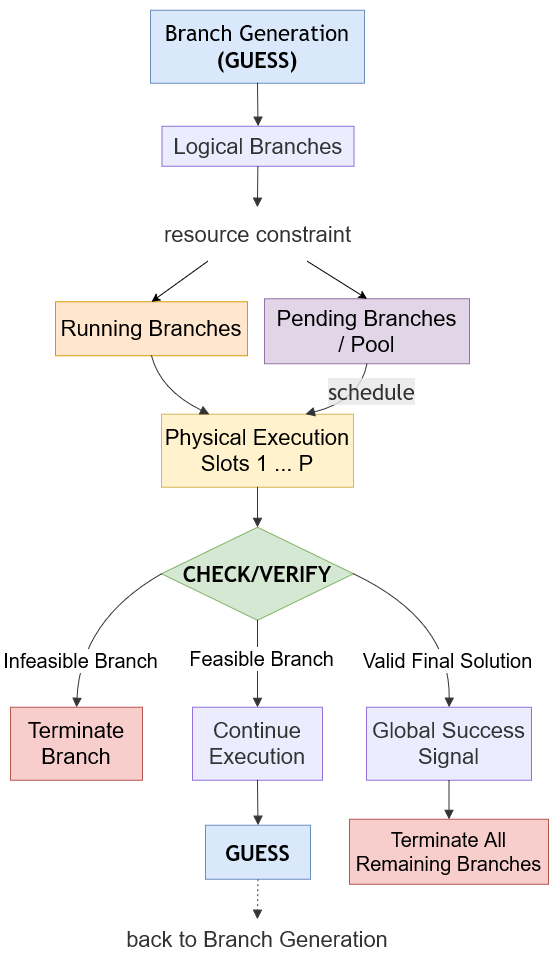

The diagram above was exported from draw.io. Its source (the exported page's mxGraphModel, read from the mxfile embedded in the PNG):
<mxGraphModel dx="1140" dy="490" grid="1" gridSize="10" guides="1" tooltips="1" connect="1" arrows="1" fold="1" page="1" pageScale="1" pageWidth="827" pageHeight="1169" math="0" shadow="0">
  <root>
    <mxCell id="0" />
    <mxCell id="1" parent="0" />
    <UserObject label="" mermaidData="{&#10;  &quot;data&quot;: &quot;flowchart TD\n    %% 1. 顶部：分支生成与逻辑分支\n    BG[\&quot;Branch Generation&lt;br/&gt;(GUESS)\&quot;] --&gt; LB[\&quot;Logical Branches\&quot;]\n    \n    %% 资源约束过渡\n    LB --&gt; RC[\&quot;resource constraint\&quot;]\n    \n    %% 2. 资源受限分流：等待池 vs 活跃分支\n    RC --&gt; PB[\&quot;Pending Branches&lt;br/&gt;/ Pool\&quot;]\n    RC --&gt; AB[\&quot;Active Branches\&quot;]\n    \n    %% 调度进入物理执行槽 (schedule 作为连线标签)\n    AB --&gt; PE[\&quot;Physical Execution&lt;br/&gt;Slots 1 ... P\&quot;]\n    PB --&gt;|schedule| PE\n    \n    %% 3. 校验层\n    PE --&gt; V{VERIFY}\n    \n    %% 4. 三大分支走向\n    %% 4.1 左侧：不可行分支 -&gt; 终止\n    V --&gt; IB[\&quot;Infeasible&lt;br/&gt;Branch\&quot;]\n    IB --&gt; TB[\&quot;Terminate&lt;br/&gt;Branch\&quot;]\n    \n    %% 4.2 中间：可行分支 -&gt; 继续执行 -&gt; 下一轮猜解 -&gt; 虚线回退\n    V --&gt; FB[\&quot;Feasible&lt;br/&gt;Branch\&quot;]\n    FB --&gt; CE[\&quot;Continue&lt;br/&gt;Execution\&quot;]\n    CE --&gt; G[\&quot;GUESS\&quot;]\n    G -.-&gt; B2G[\&quot;back to&lt;br/&gt;Branch Generation\&quot;]\n    \n    %% 4.3 右侧：有效最终解 -&gt; 全局成功信号 -&gt; 终止其余所有分支\n    V --&gt; VS[\&quot;Valid Final&lt;br/&gt;Solution\&quot;]\n    VS --&gt; GSS[\&quot;Global Success&lt;br/&gt;Signal\&quot;]\n    GSS --&gt; TRB[\&quot;Terminate All&lt;br/&gt;Remaining Branches\&quot;]\n\n    %% 样式美化与纯文本处理\n    style RC fill:none,stroke:none\n    style B2G fill:none,stroke:none&quot;,&#10;  &quot;config&quot;: null&#10;}" id="FyEI9wEFEUfIX0FPCrzp-1">
      <mxCell connectable="0" parent="1" style="group;transparentBounds=1;editIcon=1;lockedGroup=0;groupPadding=10;" vertex="1">
        <mxGeometry height="904" width="586" as="geometry" />
      </mxCell>
    </UserObject>
    <UserObject label="&lt;font style=&quot;font-size: 22px;&quot;&gt;Branch Generation&lt;br&gt;&lt;b&gt;(GUESS)&lt;/b&gt;&lt;/font&gt;" mermaidId="n:BG" mermaidBaseStyle="html=1;whiteSpace=wrap;strokeWidth=1;fillColor=light-dark(#ECECFF,#1f2020);strokeColor=light-dark(#9370DB,#cccccc);fontColor=light-dark(#333333,#cccccc);fontFamily=Trebuchet MS,Verdana,Arial,sans-serif;fontSize=16;" mermaidBaseValue="Branch Generation&#10;(GUESS)" id="FyEI9wEFEUfIX0FPCrzp-2">
      <mxCell parent="FyEI9wEFEUfIX0FPCrzp-1" style="html=1;whiteSpace=wrap;strokeWidth=1;fillColor=#dae8fc;strokeColor=#6c8ebf;fontFamily=Trebuchet MS,Verdana,Arial,sans-serif;fontSize=16;" vertex="1">
        <mxGeometry height="73" width="214" x="170" y="20" as="geometry" />
      </mxCell>
    </UserObject>
    <UserObject label="&lt;font style=&quot;font-size: 22px;&quot; face=&quot;Helvetica&quot;&gt;Logical Branches&lt;/font&gt;" mermaidId="n:LB" mermaidBaseStyle="html=1;whiteSpace=wrap;strokeWidth=1;fillColor=light-dark(#ECECFF,#1f2020);strokeColor=light-dark(#9370DB,#cccccc);fontColor=light-dark(#333333,#cccccc);fontFamily=Trebuchet MS,Verdana,Arial,sans-serif;fontSize=16;" mermaidBaseValue="Logical Branches" id="FyEI9wEFEUfIX0FPCrzp-3">
      <mxCell parent="FyEI9wEFEUfIX0FPCrzp-1" style="html=1;whiteSpace=wrap;strokeWidth=1;fillColor=light-dark(#ECECFF,#1f2020);strokeColor=light-dark(#9370DB,#cccccc);fontColor=light-dark(#333333,#cccccc);fontFamily=Trebuchet MS,Verdana,Arial,sans-serif;fontSize=16;" vertex="1">
        <mxGeometry height="40" width="192" x="181.5" y="136" as="geometry" />
      </mxCell>
    </UserObject>
    <UserObject label="&lt;font face=&quot;Helvetica&quot; style=&quot;font-size: 22px;&quot;&gt;resource constraint&lt;/font&gt;" mermaidId="n:RC" mermaidBaseStyle="html=1;whiteSpace=wrap;strokeWidth=1;fillColor=none;strokeColor=none;fontColor=light-dark(#333333,#cccccc);fontFamily=Trebuchet MS,Verdana,Arial,sans-serif;fontSize=16;" mermaidBaseValue="resource constraint" id="FyEI9wEFEUfIX0FPCrzp-4">
      <mxCell parent="FyEI9wEFEUfIX0FPCrzp-1" style="html=1;whiteSpace=wrap;strokeWidth=1;fillColor=none;strokeColor=none;fontColor=light-dark(#333333,#cccccc);fontFamily=Trebuchet MS,Verdana,Arial,sans-serif;fontSize=16;" vertex="1">
        <mxGeometry height="54" width="199" x="177.5" y="217" as="geometry" />
      </mxCell>
    </UserObject>
    <UserObject label="&lt;font face=&quot;Helvetica&quot; style=&quot;font-size: 22px;&quot;&gt;Pending Branches&lt;br&gt;/ Pool&lt;/font&gt;" mermaidId="n:PB" mermaidBaseStyle="html=1;whiteSpace=wrap;strokeWidth=1;fillColor=light-dark(#ECECFF,#1f2020);strokeColor=light-dark(#9370DB,#cccccc);fontColor=light-dark(#333333,#cccccc);fontFamily=Trebuchet MS,Verdana,Arial,sans-serif;fontSize=16;" mermaidBaseValue="Pending Branches&#10;/ Pool" id="FyEI9wEFEUfIX0FPCrzp-5">
      <mxCell parent="FyEI9wEFEUfIX0FPCrzp-1" style="html=1;whiteSpace=wrap;strokeWidth=1;fillColor=#e1d5e7;strokeColor=#9673a6;fontFamily=Trebuchet MS,Verdana,Arial,sans-serif;fontSize=16;" vertex="1">
        <mxGeometry height="65" width="205" x="284" y="308.5" as="geometry" />
      </mxCell>
    </UserObject>
    <UserObject label="&lt;font style=&quot;font-size: 22px;&quot; face=&quot;Helvetica&quot;&gt;Running Branches&lt;/font&gt;" mermaidId="n:AB" mermaidBaseStyle="html=1;whiteSpace=wrap;strokeWidth=1;fillColor=light-dark(#ECECFF,#1f2020);strokeColor=light-dark(#9370DB,#cccccc);fontColor=light-dark(#333333,#cccccc);fontFamily=Trebuchet MS,Verdana,Arial,sans-serif;fontSize=16;" mermaidBaseValue="Active Branches" id="FyEI9wEFEUfIX0FPCrzp-6">
      <mxCell parent="FyEI9wEFEUfIX0FPCrzp-1" style="html=1;whiteSpace=wrap;strokeWidth=1;fillColor=#ffe6cc;strokeColor=#d79b00;fontFamily=Trebuchet MS,Verdana,Arial,sans-serif;fontSize=16;" vertex="1">
        <mxGeometry height="54" width="192" x="75" y="311.5" as="geometry" />
      </mxCell>
    </UserObject>
    <UserObject label="&lt;font face=&quot;Helvetica&quot; style=&quot;font-size: 22px;&quot;&gt;Physical Execution&lt;br&gt;Slots 1 ... P&lt;/font&gt;" mermaidId="n:PE" mermaidBaseStyle="html=1;whiteSpace=wrap;strokeWidth=1;fillColor=light-dark(#ECECFF,#1f2020);strokeColor=light-dark(#9370DB,#cccccc);fontColor=light-dark(#333333,#cccccc);fontFamily=Trebuchet MS,Verdana,Arial,sans-serif;fontSize=16;" mermaidBaseValue="Physical Execution&#10;Slots 1 ... P" id="FyEI9wEFEUfIX0FPCrzp-7">
      <mxCell parent="FyEI9wEFEUfIX0FPCrzp-1" style="html=1;whiteSpace=wrap;strokeWidth=1;fillColor=#fff2cc;strokeColor=#d6b656;fontFamily=Trebuchet MS,Verdana,Arial,sans-serif;fontSize=16;" vertex="1">
        <mxGeometry height="73" width="192" x="181" y="424" as="geometry" />
      </mxCell>
    </UserObject>
    <UserObject label="&lt;font style=&quot;font-size: 22px;&quot;&gt;&lt;b&gt;CHECK/VERIFY&lt;/b&gt;&lt;/font&gt;" mermaidId="n:V" mermaidBaseStyle="rhombus;html=1;strokeWidth=1;whiteSpace=wrap;fillColor=light-dark(#ECECFF,#1f2020);strokeColor=light-dark(#9370DB,#cccccc);fontColor=light-dark(#333333,#cccccc);fontFamily=Trebuchet MS,Verdana,Arial,sans-serif;fontSize=16;" mermaidBaseValue="VERIFY" id="FyEI9wEFEUfIX0FPCrzp-8">
      <mxCell parent="FyEI9wEFEUfIX0FPCrzp-1" style="rhombus;html=1;strokeWidth=1;whiteSpace=wrap;fillColor=#d5e8d4;strokeColor=#82b366;fontFamily=Trebuchet MS,Verdana,Arial,sans-serif;fontSize=16;" vertex="1">
        <mxGeometry height="93" width="192" x="181" y="537" as="geometry" />
      </mxCell>
    </UserObject>
    <UserObject label="&lt;font style=&quot;font-size: 22px;&quot; face=&quot;Helvetica&quot;&gt;Terminate&lt;br&gt;Branch&lt;/font&gt;" mermaidId="n:TB" mermaidBaseStyle="html=1;whiteSpace=wrap;strokeWidth=1;fillColor=light-dark(#ECECFF,#1f2020);strokeColor=light-dark(#9370DB,#cccccc);fontColor=light-dark(#333333,#cccccc);fontFamily=Trebuchet MS,Verdana,Arial,sans-serif;fontSize=16;" mermaidBaseValue="Terminate&#10;Branch" id="FyEI9wEFEUfIX0FPCrzp-10">
      <mxCell parent="FyEI9wEFEUfIX0FPCrzp-1" style="html=1;whiteSpace=wrap;strokeWidth=1;fillColor=#f8cecc;strokeColor=#b85450;fontFamily=Trebuchet MS,Verdana,Arial,sans-serif;fontSize=16;" vertex="1">
        <mxGeometry height="73" width="132" x="30" y="717" as="geometry" />
      </mxCell>
    </UserObject>
    <UserObject label="&lt;font style=&quot;font-size: 22px;&quot; face=&quot;Helvetica&quot;&gt;Continue&lt;br&gt;Execution&lt;/font&gt;" mermaidId="n:CE" mermaidBaseStyle="html=1;whiteSpace=wrap;strokeWidth=1;fillColor=light-dark(#ECECFF,#1f2020);strokeColor=light-dark(#9370DB,#cccccc);fontColor=light-dark(#333333,#cccccc);fontFamily=Trebuchet MS,Verdana,Arial,sans-serif;fontSize=16;" mermaidBaseValue="Continue&#10;Execution" id="FyEI9wEFEUfIX0FPCrzp-12">
      <mxCell parent="FyEI9wEFEUfIX0FPCrzp-1" style="html=1;whiteSpace=wrap;strokeWidth=1;fillColor=light-dark(#ECECFF,#1f2020);strokeColor=light-dark(#9370DB,#cccccc);fontColor=light-dark(#333333,#cccccc);fontFamily=Trebuchet MS,Verdana,Arial,sans-serif;fontSize=16;" vertex="1">
        <mxGeometry height="73" width="130" x="212" y="717" as="geometry" />
      </mxCell>
    </UserObject>
    <UserObject label="&lt;font style=&quot;font-size: 22px;&quot;&gt;GUESS&lt;/font&gt;" mermaidId="n:G" mermaidBaseStyle="html=1;whiteSpace=wrap;strokeWidth=1;fillColor=light-dark(#ECECFF,#1f2020);strokeColor=light-dark(#9370DB,#cccccc);fontColor=light-dark(#333333,#cccccc);fontFamily=Trebuchet MS,Verdana,Arial,sans-serif;fontSize=16;" mermaidBaseValue="GUESS" id="FyEI9wEFEUfIX0FPCrzp-13">
      <mxCell parent="FyEI9wEFEUfIX0FPCrzp-1" style="html=1;whiteSpace=wrap;strokeWidth=1;fillColor=#dae8fc;strokeColor=#6c8ebf;fontFamily=Trebuchet MS,Verdana,Arial,sans-serif;fontSize=16;fontStyle=1" vertex="1">
        <mxGeometry height="54" width="105" x="225" y="835" as="geometry" />
      </mxCell>
    </UserObject>
    <UserObject label="&lt;font style=&quot;font-size: 22px;&quot; face=&quot;Helvetica&quot;&gt;back to Branch Generation&lt;/font&gt;" mermaidId="n:B2G" mermaidBaseStyle="html=1;whiteSpace=wrap;strokeWidth=1;fillColor=none;strokeColor=none;fontColor=light-dark(#333333,#cccccc);fontFamily=Trebuchet MS,Verdana,Arial,sans-serif;fontSize=16;" mermaidBaseValue="back to&#10;Branch Generation" id="FyEI9wEFEUfIX0FPCrzp-14">
      <mxCell parent="FyEI9wEFEUfIX0FPCrzp-1" style="html=1;whiteSpace=wrap;strokeWidth=1;fillColor=none;strokeColor=none;fontColor=light-dark(#333333,#cccccc);fontFamily=Trebuchet MS,Verdana,Arial,sans-serif;fontSize=16;" vertex="1">
        <mxGeometry height="40" width="314" x="120" y="929" as="geometry" />
      </mxCell>
    </UserObject>
    <UserObject label="&lt;font style=&quot;font-size: 22px;&quot; face=&quot;Helvetica&quot;&gt;Global Success&lt;br&gt;Signal&lt;/font&gt;" mermaidId="n:GSS" mermaidBaseStyle="html=1;whiteSpace=wrap;strokeWidth=1;fillColor=light-dark(#ECECFF,#1f2020);strokeColor=light-dark(#9370DB,#cccccc);fontColor=light-dark(#333333,#cccccc);fontFamily=Trebuchet MS,Verdana,Arial,sans-serif;fontSize=16;" mermaidBaseValue="Global Success&#10;Signal" id="FyEI9wEFEUfIX0FPCrzp-16">
      <mxCell parent="FyEI9wEFEUfIX0FPCrzp-1" style="html=1;whiteSpace=wrap;strokeWidth=1;fillColor=light-dark(#ECECFF,#1f2020);strokeColor=light-dark(#9370DB,#cccccc);fontColor=light-dark(#333333,#cccccc);fontFamily=Trebuchet MS,Verdana,Arial,sans-serif;fontSize=16;" vertex="1">
        <mxGeometry height="73" width="165" x="386" y="717" as="geometry" />
      </mxCell>
    </UserObject>
    <UserObject label="&lt;font style=&quot;font-size: 20px;&quot; face=&quot;Helvetica&quot;&gt;Terminate All&lt;br&gt;Remaining Branches&lt;/font&gt;" mermaidId="n:TRB" mermaidBaseStyle="html=1;whiteSpace=wrap;strokeWidth=1;fillColor=light-dark(#ECECFF,#1f2020);strokeColor=light-dark(#9370DB,#cccccc);fontColor=light-dark(#333333,#cccccc);fontFamily=Trebuchet MS,Verdana,Arial,sans-serif;fontSize=16;" mermaidBaseValue="Terminate All&#10;Remaining Branches" id="FyEI9wEFEUfIX0FPCrzp-17">
      <mxCell parent="FyEI9wEFEUfIX0FPCrzp-1" style="html=1;whiteSpace=wrap;strokeWidth=1;fillColor=#f8cecc;strokeColor=#b85450;fontFamily=Trebuchet MS,Verdana,Arial,sans-serif;fontSize=16;" vertex="1">
        <mxGeometry height="65" width="199" x="369" y="829" as="geometry" />
      </mxCell>
    </UserObject>
    <UserObject label="" mermaidId="e:BG-&gt;LB#0" mermaidBaseStyle="curved=1;startArrow=none;endArrow=block;endSize=7;strokeColor=light-dark(#333333,#cccccc);exitX=0.5;exitY=1;entryX=0.5;entryY=0;" mermaidBaseValue="" id="FyEI9wEFEUfIX0FPCrzp-18">
      <mxCell edge="1" parent="FyEI9wEFEUfIX0FPCrzp-1" source="FyEI9wEFEUfIX0FPCrzp-2" style="curved=1;startArrow=none;endArrow=block;endSize=7;strokeColor=light-dark(#333333,#cccccc);exitX=0.5;exitY=1;entryX=0.5;entryY=0;rounded=0;" target="FyEI9wEFEUfIX0FPCrzp-3">
        <mxGeometry relative="1" as="geometry">
          <Array as="points" />
        </mxGeometry>
      </mxCell>
    </UserObject>
    <UserObject label="" mermaidId="e:LB-&gt;RC#0" mermaidBaseStyle="curved=1;startArrow=none;endArrow=block;endSize=7;strokeColor=light-dark(#333333,#cccccc);exitX=0.5;exitY=1;entryX=0.5;entryY=0;" mermaidBaseValue="" id="FyEI9wEFEUfIX0FPCrzp-19">
      <mxCell edge="1" parent="FyEI9wEFEUfIX0FPCrzp-1" source="FyEI9wEFEUfIX0FPCrzp-3" style="curved=1;startArrow=none;endArrow=block;endSize=7;strokeColor=light-dark(#333333,#cccccc);exitX=0.5;exitY=1;entryX=0.5;entryY=0;rounded=0;" target="FyEI9wEFEUfIX0FPCrzp-4">
        <mxGeometry relative="1" as="geometry">
          <Array as="points" />
        </mxGeometry>
      </mxCell>
    </UserObject>
    <UserObject label="" mermaidId="e:AB-&gt;PE#0" mermaidBaseStyle="curved=1;startArrow=none;endArrow=block;endSize=7;strokeColor=light-dark(#333333,#cccccc);exitX=0.5;exitY=1;entryX=0.22;entryY=0;" mermaidBaseValue="" id="FyEI9wEFEUfIX0FPCrzp-22">
      <mxCell edge="1" parent="FyEI9wEFEUfIX0FPCrzp-1" source="FyEI9wEFEUfIX0FPCrzp-6" style="curved=1;startArrow=none;endArrow=block;endSize=7;strokeColor=light-dark(#333333,#cccccc);exitX=0.5;exitY=1;entryX=0.25;entryY=0;rounded=0;entryDx=0;entryDy=0;" target="FyEI9wEFEUfIX0FPCrzp-7">
        <mxGeometry relative="1" as="geometry">
          <Array as="points">
            <mxPoint x="180" y="400" />
          </Array>
        </mxGeometry>
      </mxCell>
    </UserObject>
    <UserObject label="&lt;font style=&quot;font-size: 22px;&quot;&gt;schedule&lt;/font&gt;" mermaidId="e:PB-&gt;PE#0" mermaidBaseStyle="curved=1;startArrow=none;endArrow=block;endSize=7;strokeColor=light-dark(#333333,#cccccc);html=1;fontSize=16;labelBackgroundColor=light-dark(#E8E8E88D,#2a2a2a8D);fontFamily=Trebuchet MS,Verdana,Arial,sans-serif;fontColor=light-dark(#333333,#cccccc);exitX=0.5;exitY=1;entryX=0.84;entryY=0;" mermaidBaseValue="schedule" id="FyEI9wEFEUfIX0FPCrzp-23">
      <mxCell edge="1" parent="FyEI9wEFEUfIX0FPCrzp-1" source="FyEI9wEFEUfIX0FPCrzp-5" style="curved=1;startArrow=none;endArrow=block;endSize=7;strokeColor=light-dark(#333333,#cccccc);html=1;fontSize=16;labelBackgroundColor=light-dark(#E8E8E88D,#2a2a2a8D);fontFamily=Trebuchet MS,Verdana,Arial,sans-serif;fontColor=light-dark(#333333,#cccccc);exitX=0.5;exitY=1;entryX=0.75;entryY=0;rounded=0;entryDx=0;entryDy=0;" target="FyEI9wEFEUfIX0FPCrzp-7">
        <mxGeometry relative="1" x="-0.4445" y="9" as="geometry">
          <mxPoint as="offset" />
          <Array as="points">
            <mxPoint x="380" y="410" />
          </Array>
        </mxGeometry>
      </mxCell>
    </UserObject>
    <UserObject label="" mermaidId="e:PE-&gt;V#0" mermaidBaseStyle="curved=1;startArrow=none;endArrow=block;endSize=7;strokeColor=light-dark(#333333,#cccccc);exitX=0.5;exitY=1;entryX=0.5;entryY=0;" mermaidBaseValue="" id="FyEI9wEFEUfIX0FPCrzp-24">
      <mxCell edge="1" parent="FyEI9wEFEUfIX0FPCrzp-1" source="FyEI9wEFEUfIX0FPCrzp-7" style="curved=1;startArrow=none;endArrow=block;endSize=7;strokeColor=light-dark(#333333,#cccccc);exitX=0.5;exitY=1;entryX=0.5;entryY=0;rounded=0;" target="FyEI9wEFEUfIX0FPCrzp-8">
        <mxGeometry relative="1" as="geometry">
          <Array as="points" />
        </mxGeometry>
      </mxCell>
    </UserObject>
    <UserObject label="" mermaidId="e:V-&gt;IB#0" mermaidBaseStyle="curved=1;startArrow=none;endArrow=block;endSize=7;strokeColor=light-dark(#333333,#cccccc);exitX=0;exitY=0.7;entryX=0.5;entryY=0;" mermaidBaseValue="" id="FyEI9wEFEUfIX0FPCrzp-25">
      <mxCell edge="1" parent="FyEI9wEFEUfIX0FPCrzp-1" source="FyEI9wEFEUfIX0FPCrzp-8" style="curved=1;startArrow=none;endArrow=block;endSize=7;strokeColor=light-dark(#333333,#cccccc);exitX=0;exitY=0.5;entryX=0.5;entryY=0;rounded=0;entryDx=0;entryDy=0;exitDx=0;exitDy=0;" target="FyEI9wEFEUfIX0FPCrzp-10">
        <mxGeometry relative="1" as="geometry">
          <Array as="points">
            <mxPoint x="100" y="630" />
          </Array>
          <mxPoint x="96" y="760" as="targetPoint" />
        </mxGeometry>
      </mxCell>
    </UserObject>
    <mxCell id="3xIN-2E-lDa9BQt1myjt-1" connectable="0" parent="FyEI9wEFEUfIX0FPCrzp-25" style="edgeLabel;html=1;align=center;verticalAlign=middle;resizable=0;points=[];" value="&lt;font style=&quot;font-size: 20px;&quot;&gt;Infeasible Branch&lt;/font&gt;" vertex="1">
      <mxGeometry relative="1" x="0.2587" y="2" as="geometry">
        <mxPoint x="-1" y="19" as="offset" />
      </mxGeometry>
    </mxCell>
    <UserObject label="" mermaidId="e:V-&gt;FB#0" mermaidBaseStyle="curved=1;startArrow=none;endArrow=block;endSize=7;strokeColor=light-dark(#333333,#cccccc);exitX=0.5;exitY=1;entryX=0.5;entryY=0;" mermaidBaseValue="" id="FyEI9wEFEUfIX0FPCrzp-27">
      <mxCell edge="1" parent="FyEI9wEFEUfIX0FPCrzp-1" source="FyEI9wEFEUfIX0FPCrzp-8" style="curved=1;startArrow=none;endArrow=block;endSize=7;strokeColor=light-dark(#333333,#cccccc);exitX=0.5;exitY=1;entryX=0.5;entryY=0;rounded=0;entryDx=0;entryDy=0;" target="FyEI9wEFEUfIX0FPCrzp-12">
        <mxGeometry relative="1" as="geometry">
          <Array as="points" />
          <mxPoint x="277.4999999999998" y="760" as="targetPoint" />
        </mxGeometry>
      </mxCell>
    </UserObject>
    <UserObject label="" mermaidId="e:CE-&gt;G#0" mermaidBaseStyle="curved=1;startArrow=none;endArrow=block;endSize=7;strokeColor=light-dark(#333333,#cccccc);exitX=0.5;exitY=1;entryX=0.5;entryY=0;" mermaidBaseValue="" id="FyEI9wEFEUfIX0FPCrzp-29">
      <mxCell edge="1" parent="FyEI9wEFEUfIX0FPCrzp-1" source="FyEI9wEFEUfIX0FPCrzp-12" style="curved=1;startArrow=none;endArrow=block;endSize=7;strokeColor=light-dark(#333333,#cccccc);exitX=0.5;exitY=1;entryX=0.5;entryY=0;rounded=0;" target="FyEI9wEFEUfIX0FPCrzp-13">
        <mxGeometry relative="1" as="geometry">
          <Array as="points" />
        </mxGeometry>
      </mxCell>
    </UserObject>
    <UserObject label="" mermaidId="e:G-&gt;B2G#0" mermaidBaseStyle="curved=1;dashed=1;dashPattern=2 3;fixDash=1;startArrow=none;endArrow=block;endSize=7;strokeColor=light-dark(#333333,#cccccc);exitX=0.5;exitY=1;entryX=0.5;entryY=0;" mermaidBaseValue="" id="FyEI9wEFEUfIX0FPCrzp-30">
      <mxCell edge="1" parent="FyEI9wEFEUfIX0FPCrzp-1" source="FyEI9wEFEUfIX0FPCrzp-13" style="curved=1;dashed=1;dashPattern=2 3;fixDash=1;startArrow=none;endArrow=block;endSize=7;strokeColor=light-dark(#333333,#cccccc);exitX=0.5;exitY=1;entryX=0.5;entryY=0;rounded=0;" target="FyEI9wEFEUfIX0FPCrzp-14">
        <mxGeometry relative="1" as="geometry">
          <Array as="points" />
        </mxGeometry>
      </mxCell>
    </UserObject>
    <UserObject label="" mermaidId="e:V-&gt;VS#0" mermaidBaseStyle="curved=1;startArrow=none;endArrow=block;endSize=7;strokeColor=light-dark(#333333,#cccccc);exitX=1;exitY=0.68;entryX=0.5;entryY=0;" mermaidBaseValue="" id="FyEI9wEFEUfIX0FPCrzp-31">
      <mxCell edge="1" parent="FyEI9wEFEUfIX0FPCrzp-1" source="FyEI9wEFEUfIX0FPCrzp-8" style="curved=1;startArrow=none;endArrow=block;endSize=7;strokeColor=light-dark(#333333,#cccccc);exitX=1;exitY=0.5;entryX=0.5;entryY=0;rounded=0;entryDx=0;entryDy=0;exitDx=0;exitDy=0;" target="FyEI9wEFEUfIX0FPCrzp-16">
        <mxGeometry relative="1" as="geometry">
          <Array as="points">
            <mxPoint x="470" y="630" />
          </Array>
          <mxPoint x="481" y="760" as="targetPoint" />
        </mxGeometry>
      </mxCell>
    </UserObject>
    <UserObject label="" mermaidId="e:GSS-&gt;TRB#0" mermaidBaseStyle="curved=1;startArrow=none;endArrow=block;endSize=7;strokeColor=light-dark(#333333,#cccccc);exitX=0.5;exitY=1;entryX=0.5;entryY=0;" mermaidBaseValue="" id="FyEI9wEFEUfIX0FPCrzp-33">
      <mxCell edge="1" parent="FyEI9wEFEUfIX0FPCrzp-1" source="FyEI9wEFEUfIX0FPCrzp-16" style="curved=1;startArrow=none;endArrow=block;endSize=7;strokeColor=light-dark(#333333,#cccccc);exitX=0.5;exitY=1;entryX=0.5;entryY=0;rounded=0;" target="FyEI9wEFEUfIX0FPCrzp-17">
        <mxGeometry relative="1" as="geometry">
          <Array as="points" />
        </mxGeometry>
      </mxCell>
    </UserObject>
    <mxCell id="3xIN-2E-lDa9BQt1myjt-2" connectable="0" parent="FyEI9wEFEUfIX0FPCrzp-1" style="edgeLabel;html=1;align=center;verticalAlign=middle;resizable=0;points=[];" value="&lt;font style=&quot;font-size: 20px;&quot;&gt;Feasible Branch&lt;/font&gt;" vertex="1">
      <mxGeometry x="277.5" y="670" as="geometry">
        <mxPoint x="3" y="-2" as="offset" />
      </mxGeometry>
    </mxCell>
    <mxCell id="YIO5n_8IU5E25dt4QQSk-1" edge="1" parent="FyEI9wEFEUfIX0FPCrzp-1" source="FyEI9wEFEUfIX0FPCrzp-4" style="endArrow=classic;html=1;rounded=0;exitX=0.25;exitY=1;exitDx=0;exitDy=0;entryX=0.5;entryY=0;entryDx=0;entryDy=0;" target="FyEI9wEFEUfIX0FPCrzp-6" value="">
      <mxGeometry height="50" relative="1" width="50" as="geometry">
        <mxPoint x="260" y="250" as="sourcePoint" />
        <mxPoint x="310" y="200" as="targetPoint" />
      </mxGeometry>
    </mxCell>
    <mxCell id="YIO5n_8IU5E25dt4QQSk-2" edge="1" parent="FyEI9wEFEUfIX0FPCrzp-1" source="FyEI9wEFEUfIX0FPCrzp-4" style="endArrow=classic;html=1;rounded=0;exitX=0.75;exitY=1;exitDx=0;exitDy=0;entryX=0.5;entryY=0;entryDx=0;entryDy=0;" target="FyEI9wEFEUfIX0FPCrzp-5" value="">
      <mxGeometry height="50" relative="1" width="50" as="geometry">
        <mxPoint x="400" y="300" as="sourcePoint" />
        <mxPoint x="450" y="250" as="targetPoint" />
      </mxGeometry>
    </mxCell>
    <mxCell id="YIO5n_8IU5E25dt4QQSk-4" connectable="0" parent="FyEI9wEFEUfIX0FPCrzp-1" style="edgeLabel;html=1;align=center;verticalAlign=middle;resizable=0;points=[];" value="&lt;font style=&quot;font-size: 20px;&quot;&gt;Valid Final Solution&lt;/font&gt;" vertex="1">
      <mxGeometry x="468.5" y="670" as="geometry">
        <mxPoint x="-2" as="offset" />
      </mxGeometry>
    </mxCell>
  </root>
</mxGraphModel>